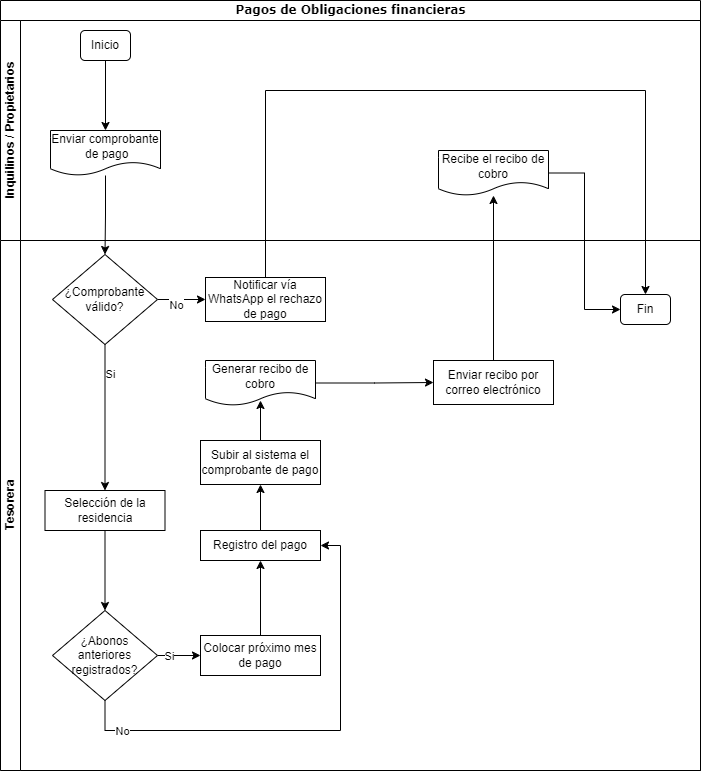

The diagram above was exported from draw.io. Its source (the exported page's mxGraphModel, read from the mxfile embedded in the PNG):
<mxGraphModel dx="1432" dy="1625" grid="1" gridSize="10" guides="1" tooltips="1" connect="1" arrows="1" fold="1" page="1" pageScale="1" pageWidth="1100" pageHeight="850" background="none" math="0" shadow="0">
  <root>
    <mxCell id="0" />
    <mxCell id="1" parent="0" />
    <mxCell id="2b4e8129b02d487f-1" value="&lt;font style=&quot;font-size: 12px;&quot;&gt;Pagos de Obligaciones financieras&lt;/font&gt;" style="swimlane;html=1;childLayout=stackLayout;horizontal=1;startSize=20;horizontalStack=0;rounded=0;shadow=0;labelBackgroundColor=none;strokeWidth=1;fontFamily=Verdana;fontSize=8;align=center;" parent="1" vertex="1">
      <mxGeometry x="120" y="-60" width="700" height="770" as="geometry" />
    </mxCell>
    <mxCell id="A3YpRKUOmLdkebZ_Plk4-8" style="edgeStyle=orthogonalEdgeStyle;rounded=0;orthogonalLoop=1;jettySize=auto;html=1;entryX=0.5;entryY=0;entryDx=0;entryDy=0;" parent="2b4e8129b02d487f-1" edge="1">
      <mxGeometry relative="1" as="geometry">
        <mxPoint x="102" y="220" as="sourcePoint" />
      </mxGeometry>
    </mxCell>
    <mxCell id="A3YpRKUOmLdkebZ_Plk4-13" style="edgeStyle=orthogonalEdgeStyle;rounded=0;orthogonalLoop=1;jettySize=auto;html=1;" parent="2b4e8129b02d487f-1" edge="1">
      <mxGeometry relative="1" as="geometry">
        <mxPoint x="102" y="295" as="sourcePoint" />
      </mxGeometry>
    </mxCell>
    <mxCell id="A3YpRKUOmLdkebZ_Plk4-55" style="edgeStyle=orthogonalEdgeStyle;rounded=0;orthogonalLoop=1;jettySize=auto;html=1;exitX=0.75;exitY=1;exitDx=0;exitDy=0;" parent="2b4e8129b02d487f-1" edge="1">
      <mxGeometry relative="1" as="geometry">
        <mxPoint x="513.5" y="426" as="targetPoint" />
      </mxGeometry>
    </mxCell>
    <mxCell id="A3YpRKUOmLdkebZ_Plk4-63" style="edgeStyle=orthogonalEdgeStyle;rounded=0;orthogonalLoop=1;jettySize=auto;html=1;entryX=0.25;entryY=1;entryDx=0;entryDy=0;" parent="2b4e8129b02d487f-1" edge="1">
      <mxGeometry relative="1" as="geometry">
        <mxPoint x="424" y="590" as="sourcePoint" />
        <Array as="points">
          <mxPoint x="424" y="470" />
          <mxPoint x="424" y="470" />
        </Array>
      </mxGeometry>
    </mxCell>
    <mxCell id="A3YpRKUOmLdkebZ_Plk4-84" style="edgeStyle=orthogonalEdgeStyle;rounded=0;orthogonalLoop=1;jettySize=auto;html=1;exitX=0.75;exitY=1;exitDx=0;exitDy=0;entryX=0.5;entryY=0;entryDx=0;entryDy=0;" parent="2b4e8129b02d487f-1" edge="1">
      <mxGeometry relative="1" as="geometry">
        <mxPoint x="286" y="365" as="sourcePoint" />
      </mxGeometry>
    </mxCell>
    <mxCell id="A3YpRKUOmLdkebZ_Plk4-87" style="edgeStyle=orthogonalEdgeStyle;rounded=0;orthogonalLoop=1;jettySize=auto;html=1;" parent="2b4e8129b02d487f-1" edge="1">
      <mxGeometry relative="1" as="geometry">
        <mxPoint x="870" y="165" as="targetPoint" />
      </mxGeometry>
    </mxCell>
    <mxCell id="A3YpRKUOmLdkebZ_Plk4-88" value="No" style="edgeLabel;html=1;align=center;verticalAlign=middle;resizable=0;points=[];" parent="A3YpRKUOmLdkebZ_Plk4-87" connectable="0" vertex="1">
      <mxGeometry x="-0.7895" y="1" relative="1" as="geometry">
        <mxPoint x="1" as="offset" />
      </mxGeometry>
    </mxCell>
    <mxCell id="A3YpRKUOmLdkebZ_Plk4-100" style="edgeStyle=orthogonalEdgeStyle;rounded=0;orthogonalLoop=1;jettySize=auto;html=1;exitX=1;exitY=0.5;exitDx=0;exitDy=0;" parent="2b4e8129b02d487f-1" edge="1">
      <mxGeometry relative="1" as="geometry">
        <mxPoint x="930" y="125" as="sourcePoint" />
        <Array as="points">
          <mxPoint x="945" y="125" />
        </Array>
      </mxGeometry>
    </mxCell>
    <mxCell id="A3YpRKUOmLdkebZ_Plk4-149" style="edgeStyle=orthogonalEdgeStyle;rounded=0;orthogonalLoop=1;jettySize=auto;html=1;entryX=0.557;entryY=0.767;entryDx=0;entryDy=0;entryPerimeter=0;" parent="2b4e8129b02d487f-1" edge="1">
      <mxGeometry relative="1" as="geometry">
        <mxPoint x="699.0419999999999" y="137.0150000000001" as="targetPoint" />
        <Array as="points">
          <mxPoint x="810" y="575" />
          <mxPoint x="810" y="200" />
          <mxPoint x="699" y="200" />
        </Array>
      </mxGeometry>
    </mxCell>
    <mxCell id="A3YpRKUOmLdkebZ_Plk4-163" value="Si" style="edgeLabel;html=1;align=center;verticalAlign=middle;resizable=0;points=[];" parent="A3YpRKUOmLdkebZ_Plk4-149" connectable="0" vertex="1">
      <mxGeometry x="-0.9666" y="1" relative="1" as="geometry">
        <mxPoint as="offset" />
      </mxGeometry>
    </mxCell>
    <mxCell id="A3YpRKUOmLdkebZ_Plk4-157" style="edgeStyle=orthogonalEdgeStyle;rounded=0;orthogonalLoop=1;jettySize=auto;html=1;entryX=0.5;entryY=0;entryDx=0;entryDy=0;" parent="2b4e8129b02d487f-1" edge="1">
      <mxGeometry relative="1" as="geometry">
        <mxPoint x="680" y="401" as="targetPoint" />
      </mxGeometry>
    </mxCell>
    <mxCell id="2b4e8129b02d487f-2" value="Inquilinos / Propietarios" style="swimlane;html=1;startSize=20;horizontal=0;" parent="2b4e8129b02d487f-1" vertex="1">
      <mxGeometry y="20" width="700" height="220" as="geometry" />
    </mxCell>
    <mxCell id="A3YpRKUOmLdkebZ_Plk4-168" style="edgeStyle=orthogonalEdgeStyle;rounded=0;orthogonalLoop=1;jettySize=auto;html=1;" parent="2b4e8129b02d487f-2" source="A3YpRKUOmLdkebZ_Plk4-166" target="A3YpRKUOmLdkebZ_Plk4-167" edge="1">
      <mxGeometry relative="1" as="geometry" />
    </mxCell>
    <mxCell id="A3YpRKUOmLdkebZ_Plk4-166" value="Inicio" style="rounded=1;whiteSpace=wrap;html=1;" parent="2b4e8129b02d487f-2" vertex="1">
      <mxGeometry x="80" y="10" width="50" height="30" as="geometry" />
    </mxCell>
    <mxCell id="A3YpRKUOmLdkebZ_Plk4-167" value="Enviar comprobante&lt;div&gt;&amp;nbsp;de pago&lt;/div&gt;" style="shape=document;whiteSpace=wrap;html=1;boundedLbl=1;" parent="2b4e8129b02d487f-2" vertex="1">
      <mxGeometry x="50" y="110" width="110" height="45" as="geometry" />
    </mxCell>
    <mxCell id="JBoiRA7LlI80k2Mv1742-33" value="Recibe el recibo de cobro" style="shape=document;whiteSpace=wrap;html=1;boundedLbl=1;" parent="2b4e8129b02d487f-2" vertex="1">
      <mxGeometry x="438" y="130" width="110" height="45" as="geometry" />
    </mxCell>
    <mxCell id="A3YpRKUOmLdkebZ_Plk4-170" style="edgeStyle=orthogonalEdgeStyle;rounded=0;orthogonalLoop=1;jettySize=auto;html=1;entryX=0.5;entryY=0;entryDx=0;entryDy=0;" parent="2b4e8129b02d487f-1" source="A3YpRKUOmLdkebZ_Plk4-167" target="A3YpRKUOmLdkebZ_Plk4-169" edge="1">
      <mxGeometry relative="1" as="geometry" />
    </mxCell>
    <mxCell id="A3YpRKUOmLdkebZ_Plk4-9" value="Tesorera" style="swimlane;html=1;startSize=20;horizontal=0;" parent="2b4e8129b02d487f-1" vertex="1">
      <mxGeometry y="240" width="700" height="530" as="geometry" />
    </mxCell>
    <mxCell id="A3YpRKUOmLdkebZ_Plk4-18" style="edgeStyle=orthogonalEdgeStyle;rounded=0;orthogonalLoop=1;jettySize=auto;html=1;" parent="A3YpRKUOmLdkebZ_Plk4-9" edge="1">
      <mxGeometry relative="1" as="geometry">
        <mxPoint x="102" y="46" as="sourcePoint" />
      </mxGeometry>
    </mxCell>
    <mxCell id="A3YpRKUOmLdkebZ_Plk4-78" style="edgeStyle=orthogonalEdgeStyle;rounded=0;orthogonalLoop=1;jettySize=auto;html=1;entryX=0;entryY=0.5;entryDx=0;entryDy=0;exitX=0.5;exitY=1;exitDx=0;exitDy=0;" parent="A3YpRKUOmLdkebZ_Plk4-9" edge="1">
      <mxGeometry relative="1" as="geometry">
        <mxPoint x="102" y="250" as="sourcePoint" />
        <Array as="points">
          <mxPoint x="102" y="330" />
        </Array>
      </mxGeometry>
    </mxCell>
    <mxCell id="A3YpRKUOmLdkebZ_Plk4-83" value="No" style="edgeLabel;html=1;align=center;verticalAlign=middle;resizable=0;points=[];" parent="A3YpRKUOmLdkebZ_Plk4-78" connectable="0" vertex="1">
      <mxGeometry x="-0.8213" y="4" relative="1" as="geometry">
        <mxPoint as="offset" />
      </mxGeometry>
    </mxCell>
    <mxCell id="A3YpRKUOmLdkebZ_Plk4-94" style="edgeStyle=orthogonalEdgeStyle;rounded=0;orthogonalLoop=1;jettySize=auto;html=1;exitX=0.75;exitY=1;exitDx=0;exitDy=0;" parent="A3YpRKUOmLdkebZ_Plk4-9" edge="1">
      <mxGeometry relative="1" as="geometry">
        <mxPoint x="573" y="315" as="targetPoint" />
      </mxGeometry>
    </mxCell>
    <mxCell id="A3YpRKUOmLdkebZ_Plk4-62" style="edgeStyle=orthogonalEdgeStyle;rounded=0;orthogonalLoop=1;jettySize=auto;html=1;" parent="A3YpRKUOmLdkebZ_Plk4-9" edge="1">
      <mxGeometry relative="1" as="geometry">
        <mxPoint x="346" y="215" as="sourcePoint" />
      </mxGeometry>
    </mxCell>
    <mxCell id="A3YpRKUOmLdkebZ_Plk4-93" value="Si" style="edgeLabel;html=1;align=center;verticalAlign=middle;resizable=0;points=[];" parent="A3YpRKUOmLdkebZ_Plk4-62" connectable="0" vertex="1">
      <mxGeometry x="-0.6078" y="1" relative="1" as="geometry">
        <mxPoint as="offset" />
      </mxGeometry>
    </mxCell>
    <mxCell id="A3YpRKUOmLdkebZ_Plk4-95" style="edgeStyle=orthogonalEdgeStyle;rounded=0;orthogonalLoop=1;jettySize=auto;html=1;entryX=0.25;entryY=0;entryDx=0;entryDy=0;" parent="A3YpRKUOmLdkebZ_Plk4-9" edge="1">
      <mxGeometry relative="1" as="geometry">
        <mxPoint x="289" y="257.75" as="sourcePoint" />
        <Array as="points">
          <mxPoint x="289" y="290" />
          <mxPoint x="541" y="290" />
        </Array>
      </mxGeometry>
    </mxCell>
    <mxCell id="A3YpRKUOmLdkebZ_Plk4-96" value="No" style="edgeLabel;html=1;align=center;verticalAlign=middle;resizable=0;points=[];" parent="A3YpRKUOmLdkebZ_Plk4-95" connectable="0" vertex="1">
      <mxGeometry x="-0.8042" y="-1" relative="1" as="geometry">
        <mxPoint as="offset" />
      </mxGeometry>
    </mxCell>
    <mxCell id="A3YpRKUOmLdkebZ_Plk4-82" style="edgeStyle=orthogonalEdgeStyle;rounded=0;orthogonalLoop=1;jettySize=auto;html=1;" parent="A3YpRKUOmLdkebZ_Plk4-9" edge="1">
      <mxGeometry relative="1" as="geometry">
        <mxPoint x="747" y="275" as="sourcePoint" />
      </mxGeometry>
    </mxCell>
    <mxCell id="A3YpRKUOmLdkebZ_Plk4-79" style="edgeStyle=orthogonalEdgeStyle;rounded=0;orthogonalLoop=1;jettySize=auto;html=1;entryX=0.5;entryY=1;entryDx=0;entryDy=0;exitX=1;exitY=0.5;exitDx=0;exitDy=0;" parent="A3YpRKUOmLdkebZ_Plk4-9" edge="1">
      <mxGeometry relative="1" as="geometry">
        <mxPoint x="638" y="330" as="sourcePoint" />
      </mxGeometry>
    </mxCell>
    <mxCell id="A3YpRKUOmLdkebZ_Plk4-156" style="edgeStyle=orthogonalEdgeStyle;rounded=0;orthogonalLoop=1;jettySize=auto;html=1;" parent="A3YpRKUOmLdkebZ_Plk4-9" edge="1">
      <mxGeometry relative="1" as="geometry">
        <mxPoint x="680.5" y="135" as="targetPoint" />
      </mxGeometry>
    </mxCell>
    <mxCell id="A3YpRKUOmLdkebZ_Plk4-160" value="Si" style="edgeLabel;html=1;align=center;verticalAlign=middle;resizable=0;points=[];" parent="A3YpRKUOmLdkebZ_Plk4-156" connectable="0" vertex="1">
      <mxGeometry x="-0.6404" y="-3" relative="1" as="geometry">
        <mxPoint as="offset" />
      </mxGeometry>
    </mxCell>
    <mxCell id="A3YpRKUOmLdkebZ_Plk4-161" style="edgeStyle=orthogonalEdgeStyle;rounded=0;orthogonalLoop=1;jettySize=auto;html=1;entryX=0.5;entryY=1;entryDx=0;entryDy=0;exitX=0;exitY=0.5;exitDx=0;exitDy=0;" parent="A3YpRKUOmLdkebZ_Plk4-9" edge="1">
      <mxGeometry relative="1" as="geometry">
        <mxPoint x="612" y="150" as="sourcePoint" />
        <Array as="points">
          <mxPoint x="592" y="150" />
          <mxPoint x="592" y="-360" />
          <mxPoint x="1000" y="-360" />
          <mxPoint x="1000" y="140" />
          <mxPoint x="945" y="140" />
        </Array>
      </mxGeometry>
    </mxCell>
    <mxCell id="A3YpRKUOmLdkebZ_Plk4-158" style="edgeStyle=orthogonalEdgeStyle;rounded=0;orthogonalLoop=1;jettySize=auto;html=1;entryX=1;entryY=0.5;entryDx=0;entryDy=0;" parent="A3YpRKUOmLdkebZ_Plk4-9" edge="1">
      <mxGeometry relative="1" as="geometry">
        <mxPoint x="640" y="51" as="sourcePoint" />
        <Array as="points">
          <mxPoint x="610" y="51" />
          <mxPoint x="610" y="-350" />
          <mxPoint x="990" y="-350" />
          <mxPoint x="990" y="105" />
        </Array>
      </mxGeometry>
    </mxCell>
    <mxCell id="A3YpRKUOmLdkebZ_Plk4-159" value="No" style="edgeLabel;html=1;align=center;verticalAlign=middle;resizable=0;points=[];" parent="A3YpRKUOmLdkebZ_Plk4-158" connectable="0" vertex="1">
      <mxGeometry x="-0.9769" y="-2" relative="1" as="geometry">
        <mxPoint as="offset" />
      </mxGeometry>
    </mxCell>
    <mxCell id="JBoiRA7LlI80k2Mv1742-119" style="edgeStyle=orthogonalEdgeStyle;rounded=0;orthogonalLoop=1;jettySize=auto;html=1;entryX=0.5;entryY=0;entryDx=0;entryDy=0;" parent="A3YpRKUOmLdkebZ_Plk4-9" source="A3YpRKUOmLdkebZ_Plk4-169" target="JBoiRA7LlI80k2Mv1742-118" edge="1">
      <mxGeometry relative="1" as="geometry" />
    </mxCell>
    <mxCell id="JBoiRA7LlI80k2Mv1742-125" value="Si" style="edgeLabel;html=1;align=center;verticalAlign=middle;resizable=0;points=[];" parent="JBoiRA7LlI80k2Mv1742-119" vertex="1" connectable="0">
      <mxGeometry x="-0.6027" y="5" relative="1" as="geometry">
        <mxPoint as="offset" />
      </mxGeometry>
    </mxCell>
    <mxCell id="JBoiRA7LlI80k2Mv1742-145" style="edgeStyle=orthogonalEdgeStyle;rounded=0;orthogonalLoop=1;jettySize=auto;html=1;entryX=0;entryY=0.5;entryDx=0;entryDy=0;" parent="A3YpRKUOmLdkebZ_Plk4-9" source="A3YpRKUOmLdkebZ_Plk4-169" target="JBoiRA7LlI80k2Mv1742-144" edge="1">
      <mxGeometry relative="1" as="geometry" />
    </mxCell>
    <mxCell id="JBoiRA7LlI80k2Mv1742-160" value="No" style="edgeLabel;html=1;align=center;verticalAlign=middle;resizable=0;points=[];" parent="JBoiRA7LlI80k2Mv1742-145" vertex="1" connectable="0">
      <mxGeometry x="-0.25" y="-5" relative="1" as="geometry">
        <mxPoint as="offset" />
      </mxGeometry>
    </mxCell>
    <mxCell id="A3YpRKUOmLdkebZ_Plk4-169" value="¿Comprobante válido?" style="rhombus;whiteSpace=wrap;html=1;" parent="A3YpRKUOmLdkebZ_Plk4-9" vertex="1">
      <mxGeometry x="52" y="14" width="105" height="90" as="geometry" />
    </mxCell>
    <mxCell id="JBoiRA7LlI80k2Mv1742-149" style="edgeStyle=orthogonalEdgeStyle;rounded=0;orthogonalLoop=1;jettySize=auto;html=1;entryX=0.5;entryY=1;entryDx=0;entryDy=0;" parent="A3YpRKUOmLdkebZ_Plk4-9" source="A3YpRKUOmLdkebZ_Plk4-174" target="JBoiRA7LlI80k2Mv1742-26" edge="1">
      <mxGeometry relative="1" as="geometry" />
    </mxCell>
    <mxCell id="A3YpRKUOmLdkebZ_Plk4-174" value="Registro del pago" style="rounded=0;whiteSpace=wrap;html=1;" parent="A3YpRKUOmLdkebZ_Plk4-9" vertex="1">
      <mxGeometry x="200" y="290" width="120" height="30" as="geometry" />
    </mxCell>
    <mxCell id="JBoiRA7LlI80k2Mv1742-26" value="Subir al sistema el comprobante de pago" style="rounded=0;whiteSpace=wrap;html=1;" parent="A3YpRKUOmLdkebZ_Plk4-9" vertex="1">
      <mxGeometry x="200" y="200" width="120" height="44" as="geometry" />
    </mxCell>
    <mxCell id="JBoiRA7LlI80k2Mv1742-151" style="edgeStyle=orthogonalEdgeStyle;rounded=0;orthogonalLoop=1;jettySize=auto;html=1;" parent="A3YpRKUOmLdkebZ_Plk4-9" source="JBoiRA7LlI80k2Mv1742-28" target="JBoiRA7LlI80k2Mv1742-140" edge="1">
      <mxGeometry relative="1" as="geometry" />
    </mxCell>
    <mxCell id="JBoiRA7LlI80k2Mv1742-28" value="Generar recibo de cobro" style="shape=document;whiteSpace=wrap;html=1;boundedLbl=1;" parent="A3YpRKUOmLdkebZ_Plk4-9" vertex="1">
      <mxGeometry x="205" y="120" width="110" height="45" as="geometry" />
    </mxCell>
    <mxCell id="JBoiRA7LlI80k2Mv1742-141" style="edgeStyle=orthogonalEdgeStyle;rounded=0;orthogonalLoop=1;jettySize=auto;html=1;" parent="A3YpRKUOmLdkebZ_Plk4-9" source="JBoiRA7LlI80k2Mv1742-118" target="JBoiRA7LlI80k2Mv1742-138" edge="1">
      <mxGeometry relative="1" as="geometry" />
    </mxCell>
    <mxCell id="JBoiRA7LlI80k2Mv1742-118" value="Selección de la residencia" style="rounded=0;whiteSpace=wrap;html=1;" parent="A3YpRKUOmLdkebZ_Plk4-9" vertex="1">
      <mxGeometry x="44.5" y="250" width="120" height="40" as="geometry" />
    </mxCell>
    <mxCell id="JBoiRA7LlI80k2Mv1742-142" style="edgeStyle=orthogonalEdgeStyle;rounded=0;orthogonalLoop=1;jettySize=auto;html=1;entryX=0;entryY=0.5;entryDx=0;entryDy=0;" parent="A3YpRKUOmLdkebZ_Plk4-9" source="JBoiRA7LlI80k2Mv1742-138" target="JBoiRA7LlI80k2Mv1742-139" edge="1">
      <mxGeometry relative="1" as="geometry" />
    </mxCell>
    <mxCell id="JBoiRA7LlI80k2Mv1742-156" value="Si" style="edgeLabel;html=1;align=center;verticalAlign=middle;resizable=0;points=[];" parent="JBoiRA7LlI80k2Mv1742-142" vertex="1" connectable="0">
      <mxGeometry x="-0.4884" relative="1" as="geometry">
        <mxPoint as="offset" />
      </mxGeometry>
    </mxCell>
    <mxCell id="JBoiRA7LlI80k2Mv1742-158" style="edgeStyle=orthogonalEdgeStyle;rounded=0;orthogonalLoop=1;jettySize=auto;html=1;entryX=1;entryY=0.5;entryDx=0;entryDy=0;" parent="A3YpRKUOmLdkebZ_Plk4-9" source="JBoiRA7LlI80k2Mv1742-138" target="A3YpRKUOmLdkebZ_Plk4-174" edge="1">
      <mxGeometry relative="1" as="geometry">
        <Array as="points">
          <mxPoint x="105" y="490" />
          <mxPoint x="340" y="490" />
          <mxPoint x="340" y="305" />
        </Array>
      </mxGeometry>
    </mxCell>
    <mxCell id="JBoiRA7LlI80k2Mv1742-159" value="No" style="edgeLabel;html=1;align=center;verticalAlign=middle;resizable=0;points=[];" parent="JBoiRA7LlI80k2Mv1742-158" vertex="1" connectable="0">
      <mxGeometry x="-0.8023" relative="1" as="geometry">
        <mxPoint as="offset" />
      </mxGeometry>
    </mxCell>
    <mxCell id="JBoiRA7LlI80k2Mv1742-138" value="¿Abonos anteriores registrados?" style="rhombus;whiteSpace=wrap;html=1;" parent="A3YpRKUOmLdkebZ_Plk4-9" vertex="1">
      <mxGeometry x="52" y="370" width="105" height="90" as="geometry" />
    </mxCell>
    <mxCell id="JBoiRA7LlI80k2Mv1742-143" style="edgeStyle=orthogonalEdgeStyle;rounded=0;orthogonalLoop=1;jettySize=auto;html=1;entryX=0.5;entryY=1;entryDx=0;entryDy=0;" parent="A3YpRKUOmLdkebZ_Plk4-9" source="JBoiRA7LlI80k2Mv1742-139" target="A3YpRKUOmLdkebZ_Plk4-174" edge="1">
      <mxGeometry relative="1" as="geometry" />
    </mxCell>
    <mxCell id="JBoiRA7LlI80k2Mv1742-139" value="Colocar próximo mes de pago" style="rounded=0;whiteSpace=wrap;html=1;" parent="A3YpRKUOmLdkebZ_Plk4-9" vertex="1">
      <mxGeometry x="200" y="395" width="120" height="40" as="geometry" />
    </mxCell>
    <mxCell id="JBoiRA7LlI80k2Mv1742-140" value="Enviar recibo por correo electrónico" style="rounded=0;whiteSpace=wrap;html=1;" parent="A3YpRKUOmLdkebZ_Plk4-9" vertex="1">
      <mxGeometry x="433" y="120" width="120" height="44" as="geometry" />
    </mxCell>
    <mxCell id="JBoiRA7LlI80k2Mv1742-153" style="edgeStyle=orthogonalEdgeStyle;rounded=0;orthogonalLoop=1;jettySize=auto;html=1;entryX=0.5;entryY=0;entryDx=0;entryDy=0;" parent="A3YpRKUOmLdkebZ_Plk4-9" source="JBoiRA7LlI80k2Mv1742-144" target="JBoiRA7LlI80k2Mv1742-146" edge="1">
      <mxGeometry relative="1" as="geometry">
        <Array as="points">
          <mxPoint x="265" y="-150" />
          <mxPoint x="645" y="-150" />
        </Array>
      </mxGeometry>
    </mxCell>
    <mxCell id="JBoiRA7LlI80k2Mv1742-144" value="Notificar vía WhatsApp el rechazo de pago" style="rounded=0;whiteSpace=wrap;html=1;" parent="A3YpRKUOmLdkebZ_Plk4-9" vertex="1">
      <mxGeometry x="205" y="37" width="120" height="44" as="geometry" />
    </mxCell>
    <mxCell id="JBoiRA7LlI80k2Mv1742-146" value="Fin" style="rounded=1;whiteSpace=wrap;html=1;" parent="A3YpRKUOmLdkebZ_Plk4-9" vertex="1">
      <mxGeometry x="620" y="54" width="50" height="30" as="geometry" />
    </mxCell>
    <mxCell id="JBoiRA7LlI80k2Mv1742-150" style="edgeStyle=orthogonalEdgeStyle;rounded=0;orthogonalLoop=1;jettySize=auto;html=1;entryX=0.5;entryY=0.889;entryDx=0;entryDy=0;entryPerimeter=0;" parent="A3YpRKUOmLdkebZ_Plk4-9" source="JBoiRA7LlI80k2Mv1742-26" target="JBoiRA7LlI80k2Mv1742-28" edge="1">
      <mxGeometry relative="1" as="geometry" />
    </mxCell>
    <mxCell id="JBoiRA7LlI80k2Mv1742-152" style="edgeStyle=orthogonalEdgeStyle;rounded=0;orthogonalLoop=1;jettySize=auto;html=1;" parent="2b4e8129b02d487f-1" source="JBoiRA7LlI80k2Mv1742-140" target="JBoiRA7LlI80k2Mv1742-33" edge="1">
      <mxGeometry relative="1" as="geometry" />
    </mxCell>
    <mxCell id="JBoiRA7LlI80k2Mv1742-154" style="edgeStyle=orthogonalEdgeStyle;rounded=0;orthogonalLoop=1;jettySize=auto;html=1;entryX=0;entryY=0.5;entryDx=0;entryDy=0;" parent="2b4e8129b02d487f-1" source="JBoiRA7LlI80k2Mv1742-33" target="JBoiRA7LlI80k2Mv1742-146" edge="1">
      <mxGeometry relative="1" as="geometry" />
    </mxCell>
  </root>
</mxGraphModel>